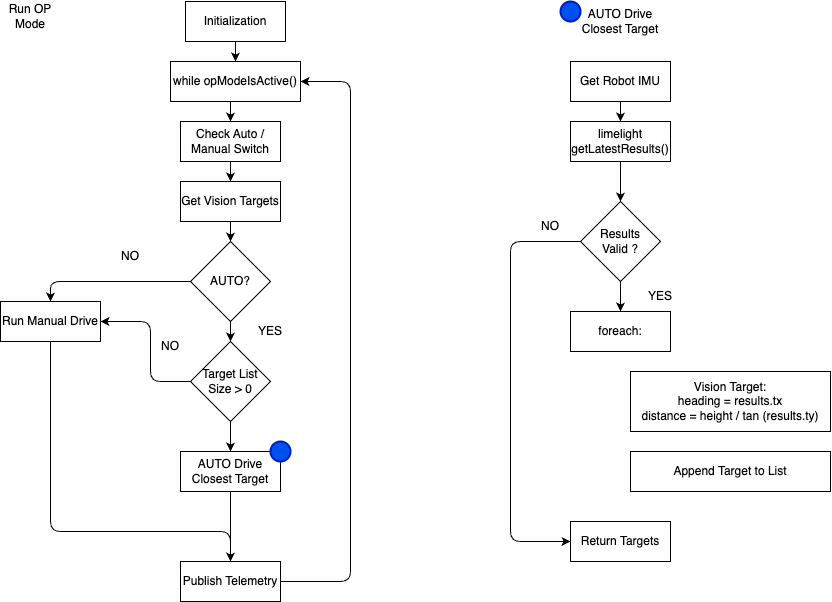

The diagram above was exported from draw.io. Its source (the exported page's mxGraphModel, read from the mxfile embedded in the PNG):
<mxGraphModel dx="806" dy="529" grid="1" gridSize="10" guides="1" tooltips="1" connect="1" arrows="1" fold="1" page="1" pageScale="1" pageWidth="850" pageHeight="1100" math="0" shadow="0">
  <root>
    <mxCell id="0" />
    <mxCell id="1" parent="0" />
    <mxCell id="2" value="Initialization" style="rounded=0;whiteSpace=wrap;html=1;" vertex="1" parent="1">
      <mxGeometry x="415" y="10" width="100" height="40" as="geometry" />
    </mxCell>
    <mxCell id="3" value="Check Auto / Manual Switch" style="rounded=0;whiteSpace=wrap;html=1;" vertex="1" parent="1">
      <mxGeometry x="410" y="130" width="100" height="40" as="geometry" />
    </mxCell>
    <mxCell id="4" value="AUTO?" style="rhombus;whiteSpace=wrap;html=1;" vertex="1" parent="1">
      <mxGeometry x="420" y="250" width="80" height="80" as="geometry" />
    </mxCell>
    <mxCell id="5" value="Get Vision Targets" style="rounded=0;whiteSpace=wrap;html=1;" vertex="1" parent="1">
      <mxGeometry x="410" y="190" width="100" height="40" as="geometry" />
    </mxCell>
    <mxCell id="6" value="Target List Size &amp;gt; 0" style="rhombus;whiteSpace=wrap;html=1;" vertex="1" parent="1">
      <mxGeometry x="420" y="350" width="80" height="80" as="geometry" />
    </mxCell>
    <mxCell id="7" value="Run Manual Drive" style="rounded=0;whiteSpace=wrap;html=1;" vertex="1" parent="1">
      <mxGeometry x="230" y="310" width="100" height="40" as="geometry" />
    </mxCell>
    <mxCell id="8" value="" style="endArrow=classic;html=1;entryX=0.5;entryY=0;entryDx=0;entryDy=0;exitX=0;exitY=0.5;exitDx=0;exitDy=0;" edge="1" parent="1" source="4" target="7">
      <mxGeometry width="50" height="50" relative="1" as="geometry">
        <mxPoint x="400" y="340" as="sourcePoint" />
        <mxPoint x="450" y="290" as="targetPoint" />
        <Array as="points">
          <mxPoint x="280" y="290" />
        </Array>
      </mxGeometry>
    </mxCell>
    <mxCell id="9" value="NO" style="text;html=1;strokeColor=none;fillColor=none;align=center;verticalAlign=middle;whiteSpace=wrap;rounded=0;" vertex="1" parent="1">
      <mxGeometry x="330" y="250" width="60" height="30" as="geometry" />
    </mxCell>
    <mxCell id="10" value="" style="endArrow=classic;html=1;entryX=0.5;entryY=0;entryDx=0;entryDy=0;exitX=0.5;exitY=1;exitDx=0;exitDy=0;" edge="1" parent="1" source="4" target="6">
      <mxGeometry width="50" height="50" relative="1" as="geometry">
        <mxPoint x="400" y="330" as="sourcePoint" />
        <mxPoint x="450" y="280" as="targetPoint" />
      </mxGeometry>
    </mxCell>
    <mxCell id="11" value="" style="endArrow=classic;html=1;entryX=0.5;entryY=0;entryDx=0;entryDy=0;exitX=0.5;exitY=1;exitDx=0;exitDy=0;" edge="1" parent="1" source="5" target="4">
      <mxGeometry width="50" height="50" relative="1" as="geometry">
        <mxPoint x="200" y="200" as="sourcePoint" />
        <mxPoint x="400" y="250" as="targetPoint" />
      </mxGeometry>
    </mxCell>
    <mxCell id="13" value="" style="endArrow=classic;html=1;entryX=0.5;entryY=0;entryDx=0;entryDy=0;exitX=0.5;exitY=1;exitDx=0;exitDy=0;" edge="1" parent="1" source="3" target="5">
      <mxGeometry width="50" height="50" relative="1" as="geometry">
        <mxPoint x="160" y="210" as="sourcePoint" />
        <mxPoint x="210" y="160" as="targetPoint" />
      </mxGeometry>
    </mxCell>
    <mxCell id="14" value="" style="endArrow=classic;html=1;entryX=0.5;entryY=0;entryDx=0;entryDy=0;" edge="1" parent="1" target="3">
      <mxGeometry width="50" height="50" relative="1" as="geometry">
        <mxPoint x="460" y="110" as="sourcePoint" />
        <mxPoint x="310" y="140" as="targetPoint" />
      </mxGeometry>
    </mxCell>
    <mxCell id="15" value="AUTO Drive&lt;br&gt;Closest Target" style="rounded=0;whiteSpace=wrap;html=1;" vertex="1" parent="1">
      <mxGeometry x="410" y="460" width="100" height="40" as="geometry" />
    </mxCell>
    <mxCell id="16" value="" style="endArrow=classic;html=1;exitX=0;exitY=0.5;exitDx=0;exitDy=0;entryX=1;entryY=0.5;entryDx=0;entryDy=0;" edge="1" parent="1" source="6" target="7">
      <mxGeometry width="50" height="50" relative="1" as="geometry">
        <mxPoint x="290" y="470" as="sourcePoint" />
        <mxPoint x="340" y="420" as="targetPoint" />
        <Array as="points">
          <mxPoint x="380" y="390" />
          <mxPoint x="380" y="330" />
        </Array>
      </mxGeometry>
    </mxCell>
    <mxCell id="17" value="NO" style="text;html=1;strokeColor=none;fillColor=none;align=center;verticalAlign=middle;whiteSpace=wrap;rounded=0;" vertex="1" parent="1">
      <mxGeometry x="370" y="340" width="60" height="30" as="geometry" />
    </mxCell>
    <mxCell id="18" value="" style="endArrow=classic;html=1;entryX=0.5;entryY=0;entryDx=0;entryDy=0;exitX=0.5;exitY=1;exitDx=0;exitDy=0;" edge="1" parent="1" source="6" target="15">
      <mxGeometry width="50" height="50" relative="1" as="geometry">
        <mxPoint x="340" y="470" as="sourcePoint" />
        <mxPoint x="390" y="420" as="targetPoint" />
      </mxGeometry>
    </mxCell>
    <mxCell id="19" value="Publish Telemetry" style="rounded=0;whiteSpace=wrap;html=1;" vertex="1" parent="1">
      <mxGeometry x="410" y="570" width="100" height="40" as="geometry" />
    </mxCell>
    <mxCell id="20" value="" style="endArrow=classic;html=1;exitX=0.5;exitY=1;exitDx=0;exitDy=0;entryX=0.5;entryY=0;entryDx=0;entryDy=0;" edge="1" parent="1" source="7" target="19">
      <mxGeometry width="50" height="50" relative="1" as="geometry">
        <mxPoint x="220" y="500" as="sourcePoint" />
        <mxPoint x="270" y="450" as="targetPoint" />
        <Array as="points">
          <mxPoint x="280" y="540" />
          <mxPoint x="460" y="540" />
        </Array>
      </mxGeometry>
    </mxCell>
    <mxCell id="21" value="" style="endArrow=classic;html=1;exitX=0.5;exitY=1;exitDx=0;exitDy=0;" edge="1" parent="1" source="15">
      <mxGeometry width="50" height="50" relative="1" as="geometry">
        <mxPoint x="160" y="570" as="sourcePoint" />
        <mxPoint x="460" y="570" as="targetPoint" />
      </mxGeometry>
    </mxCell>
    <mxCell id="22" value="Run OP Mode" style="text;html=1;strokeColor=none;fillColor=none;align=center;verticalAlign=middle;whiteSpace=wrap;rounded=0;" vertex="1" parent="1">
      <mxGeometry x="230" y="10" width="60" height="30" as="geometry" />
    </mxCell>
    <mxCell id="24" value="while opModeIsActive()" style="rounded=0;whiteSpace=wrap;html=1;" vertex="1" parent="1">
      <mxGeometry x="400" y="70" width="130" height="40" as="geometry" />
    </mxCell>
    <mxCell id="25" value="" style="endArrow=classic;html=1;exitX=0.5;exitY=1;exitDx=0;exitDy=0;entryX=0.5;entryY=0;entryDx=0;entryDy=0;" edge="1" parent="1" source="2" target="24">
      <mxGeometry width="50" height="50" relative="1" as="geometry">
        <mxPoint x="310" y="160" as="sourcePoint" />
        <mxPoint x="360" y="110" as="targetPoint" />
      </mxGeometry>
    </mxCell>
    <mxCell id="26" value="" style="endArrow=classic;html=1;exitX=1;exitY=0.5;exitDx=0;exitDy=0;entryX=1;entryY=0.5;entryDx=0;entryDy=0;" edge="1" parent="1" source="19" target="24">
      <mxGeometry width="50" height="50" relative="1" as="geometry">
        <mxPoint x="590" y="560" as="sourcePoint" />
        <mxPoint x="570" y="170" as="targetPoint" />
        <Array as="points">
          <mxPoint x="580" y="590" />
          <mxPoint x="580" y="90" />
        </Array>
      </mxGeometry>
    </mxCell>
    <mxCell id="27" value="" style="strokeWidth=2;html=1;shape=mxgraph.flowchart.start_2;whiteSpace=wrap;fillColor=#0050ef;fontColor=#ffffff;strokeColor=#001DBC;" vertex="1" parent="1">
      <mxGeometry x="500" y="450" width="20" height="20" as="geometry" />
    </mxCell>
    <mxCell id="28" value="AUTO Drive Closest Target" style="text;html=1;strokeColor=none;fillColor=none;align=center;verticalAlign=middle;whiteSpace=wrap;rounded=0;" vertex="1" parent="1">
      <mxGeometry x="800" y="10" width="100" height="40" as="geometry" />
    </mxCell>
    <mxCell id="29" value="Get Robot IMU" style="rounded=0;whiteSpace=wrap;html=1;" vertex="1" parent="1">
      <mxGeometry x="800" y="70" width="100" height="40" as="geometry" />
    </mxCell>
    <mxCell id="30" value="limelight getLatestResults()" style="rounded=0;whiteSpace=wrap;html=1;" vertex="1" parent="1">
      <mxGeometry x="800" y="130" width="100" height="40" as="geometry" />
    </mxCell>
    <mxCell id="31" value="Results &lt;br&gt;Valid ?" style="rhombus;whiteSpace=wrap;html=1;" vertex="1" parent="1">
      <mxGeometry x="810" y="210" width="80" height="80" as="geometry" />
    </mxCell>
    <mxCell id="32" value="foreach:&lt;br&gt;" style="rounded=0;whiteSpace=wrap;html=1;" vertex="1" parent="1">
      <mxGeometry x="800" y="320" width="100" height="40" as="geometry" />
    </mxCell>
    <mxCell id="33" value="Return Targets" style="rounded=0;whiteSpace=wrap;html=1;" vertex="1" parent="1">
      <mxGeometry x="800" y="530" width="100" height="40" as="geometry" />
    </mxCell>
    <mxCell id="34" value="" style="strokeWidth=2;html=1;shape=mxgraph.flowchart.start_2;whiteSpace=wrap;fillColor=#0050ef;fontColor=#ffffff;strokeColor=#001DBC;" vertex="1" parent="1">
      <mxGeometry x="790" y="10" width="20" height="20" as="geometry" />
    </mxCell>
    <mxCell id="35" value="" style="endArrow=classic;html=1;exitX=0.5;exitY=1;exitDx=0;exitDy=0;entryX=0.5;entryY=0;entryDx=0;entryDy=0;" edge="1" parent="1" source="29" target="30">
      <mxGeometry width="50" height="50" relative="1" as="geometry">
        <mxPoint x="690" y="270" as="sourcePoint" />
        <mxPoint x="740" y="220" as="targetPoint" />
      </mxGeometry>
    </mxCell>
    <mxCell id="36" value="" style="endArrow=classic;html=1;exitX=0.5;exitY=1;exitDx=0;exitDy=0;entryX=0.5;entryY=0;entryDx=0;entryDy=0;" edge="1" parent="1" source="30" target="31">
      <mxGeometry width="50" height="50" relative="1" as="geometry">
        <mxPoint x="650" y="270" as="sourcePoint" />
        <mxPoint x="700" y="220" as="targetPoint" />
      </mxGeometry>
    </mxCell>
    <mxCell id="37" value="" style="endArrow=classic;html=1;entryX=0.5;entryY=0;entryDx=0;entryDy=0;exitX=0.5;exitY=1;exitDx=0;exitDy=0;" edge="1" parent="1" source="31" target="32">
      <mxGeometry width="50" height="50" relative="1" as="geometry">
        <mxPoint x="710" y="330" as="sourcePoint" />
        <mxPoint x="760" y="280" as="targetPoint" />
      </mxGeometry>
    </mxCell>
    <mxCell id="38" value="Vision Target:&lt;br&gt;heading = results.tx&lt;br&gt;distance = height / tan (results.ty)" style="rounded=0;whiteSpace=wrap;html=1;" vertex="1" parent="1">
      <mxGeometry x="860" y="380" width="200" height="60" as="geometry" />
    </mxCell>
    <mxCell id="39" value="Append Target to List" style="rounded=0;whiteSpace=wrap;html=1;" vertex="1" parent="1">
      <mxGeometry x="860" y="460" width="200" height="40" as="geometry" />
    </mxCell>
    <mxCell id="40" value="" style="endArrow=classic;html=1;entryX=0;entryY=0.5;entryDx=0;entryDy=0;exitX=0;exitY=0.5;exitDx=0;exitDy=0;" edge="1" parent="1" source="31" target="33">
      <mxGeometry width="50" height="50" relative="1" as="geometry">
        <mxPoint x="710" y="330" as="sourcePoint" />
        <mxPoint x="760" y="280" as="targetPoint" />
        <Array as="points">
          <mxPoint x="740" y="250" />
          <mxPoint x="740" y="550" />
        </Array>
      </mxGeometry>
    </mxCell>
    <mxCell id="41" value="YES" style="text;html=1;strokeColor=none;fillColor=none;align=center;verticalAlign=middle;whiteSpace=wrap;rounded=0;" vertex="1" parent="1">
      <mxGeometry x="470" y="325" width="60" height="30" as="geometry" />
    </mxCell>
    <mxCell id="42" value="YES" style="text;html=1;strokeColor=none;fillColor=none;align=center;verticalAlign=middle;whiteSpace=wrap;rounded=0;" vertex="1" parent="1">
      <mxGeometry x="860" y="290" width="60" height="30" as="geometry" />
    </mxCell>
    <mxCell id="43" value="NO" style="text;html=1;strokeColor=none;fillColor=none;align=center;verticalAlign=middle;whiteSpace=wrap;rounded=0;" vertex="1" parent="1">
      <mxGeometry x="750" y="220" width="60" height="30" as="geometry" />
    </mxCell>
  </root>
</mxGraphModel>